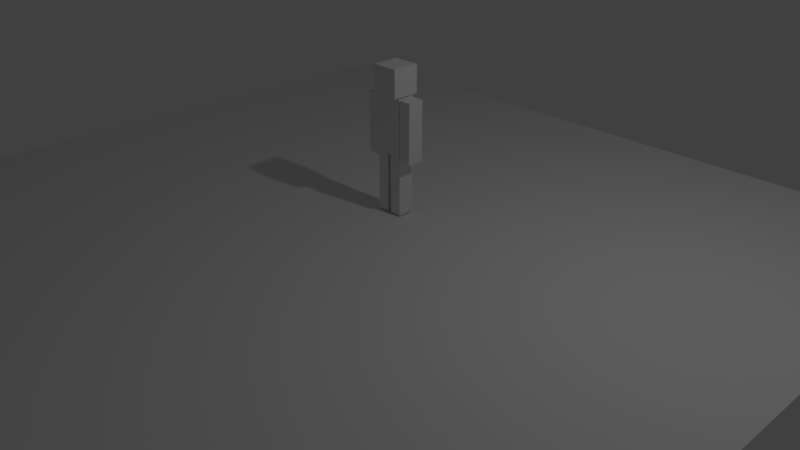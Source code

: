 # Source: 7_CubeDude_Mirrored.blend  (saved by Blender 2.79.0; exported with 4.5.12 LTS)
import bpy
from mathutils import Matrix  # noqa: F401  (used for matrix-valued properties, if any)

bpy.ops.wm.read_factory_settings(use_empty=True)
scene = bpy.context.scene
scene.name = 'Scene'

# ---- collections
col_collection_1 = bpy.data.collections.new('Collection 1'); scene.collection.children.link(col_collection_1)

# ---- world
world_world = bpy.data.worlds.new('World'); scene.world = world_world
world_world.color = (0.05088, 0.05088, 0.05088)
world_world.use_sun_shadow = False
world_world.sun_shadow_jitter_overblur = 0.0
world_world.cycles.sampling_method = 'MANUAL'

# ---- cameras
cam_camera = bpy.data.cameras.new('Camera')
cam_camera.clip_end = 100.0
cam_camera.lens = 35.0
cam_camera.sensor_width = 32.0
cam_camera.sensor_height = 18.0
cam_camera.ortho_scale = 7.314
cam_camera.dof.focus_distance = 0.0
cam_camera.dof.aperture_fstop = 128.0

# ---- lights
light_lamp = bpy.data.lights.new('Lamp', 'POINT')
light_lamp.transmission_factor = 0.0
light_lamp.cutoff_distance = 30.0
light_lamp.energy = 100.0
light_lamp.shadow_buffer_clip_start = 1.001
light_lamp.shadow_soft_size = 0.1
light_lamp.shadow_maximum_resolution = 0.006
light_lamp.use_absolute_resolution = True

# ---- meshes
me_plane = bpy.data.meshes.new('Plane')
me_plane.from_pydata([(-1.0, 4.371e-08, 1.0), (1.0, 4.371e-08, 1.0), (-1.0, -4.371e-08, -1.0), (1.0, -4.371e-08, -1.0)], [], [(0, 1, 3, 2)])
me_plane.use_remesh_preserve_volume = False
me_plane.use_remesh_preserve_attributes = False
me_plane.use_mirror_vertex_groups = False
me_plane.update()
me_cube_004 = bpy.data.meshes.new('Cube.004')
me_cube_004.from_pydata([(-0.3558, -0.1996, 0.1095), (-0.3558, 0.5907, 0.1095), (-0.3558, -0.1996, -0.1095), (-0.3558, 0.5907, -0.1095), (-0.1939, -0.1996, 0.1095), (-0.1939, 0.5907, 0.1095), (-0.1939, -0.1996, -0.1095), (-0.1939, 0.5907, -0.1095), (-0.3558, 0.1955, 0.1095), (-0.3558, 0.1955, -0.1095), (-0.1939, 0.1955, -0.1095), (-0.1939, 0.1955, 0.1095), (-0.1871, -0.9381, 0.1095), (-0.1871, -0.1477, 0.1095), (-0.1871, -0.9381, -0.1095), (-0.1871, -0.1477, -0.1095), (-0.02522, -0.9381, 0.1095), (-0.02522, -0.1477, 0.1095), (-0.02522, -0.9381, -0.1095), (-0.02522, -0.1477, -0.1095), (-0.1871, -0.5429, 0.1095), (-0.1871, -0.5429, -0.1095), (-0.02522, -0.5429, -0.1095), (-0.02522, -0.5429, 0.1095), (-0.1871, -0.1423, 0.1169), (-0.1871, 0.6056, 0.1169), (-0.1871, -0.1423, -0.1169), (-0.1871, 0.6056, -0.1169), (-0.1819, 0.618, 0.1825), (-0.1819, 0.983, 0.1825), (-0.1819, 0.618, -0.1825), (-0.1819, 0.983, -0.1825), (0.0005982, 0.618, -0.1825), (0.0005982, 0.983, -0.1825), (0.0005982, 0.618, 0.1825), (0.0005982, 0.983, 0.1825), (0.0005982, -0.1423, -0.1169), (0.0005982, 0.6056, -0.1169), (0.0005982, -0.1423, 0.1169), (0.0005982, 0.6056, 0.1169)], [], [(8, 1, 3, 9), (9, 3, 7, 10), (10, 7, 5, 11), (11, 5, 1, 8), (2, 6, 4, 0), (7, 3, 1, 5), (4, 11, 8, 0), (6, 10, 11, 4), (2, 9, 10, 6), (0, 8, 9, 2), (20, 13, 15, 21), (21, 15, 19, 22), (22, 19, 17, 23), (23, 17, 13, 20), (14, 18, 16, 12), (19, 15, 13, 17), (16, 23, 20, 12), (18, 22, 23, 16), (14, 21, 22, 18), (12, 20, 21, 14), (24, 25, 27, 26), (38, 39, 25, 24), (37, 27, 25, 39), (28, 29, 31, 30), (34, 35, 29, 28), (33, 31, 29, 35), (30, 32, 34, 28), (30, 31, 33, 32), (26, 36, 38, 24), (26, 27, 37, 36)])
me_cube_004.use_remesh_preserve_volume = False
me_cube_004.use_remesh_preserve_attributes = False
me_cube_004.use_mirror_vertex_groups = False
me_cube_004.update()

# ---- objects
ob_ground = bpy.data.objects.new('Ground', me_plane)
ob_cube_dube = bpy.data.objects.new('Cube Dube', me_cube_004)
ob_lamp = bpy.data.objects.new('Lamp', light_lamp)
ob_camera = bpy.data.objects.new('Camera', cam_camera)

# ---- transforms, parenting, visibility, modifiers, constraints
ob_ground.location = (-2.91e-11, -0.469, 0.469)
ob_ground.rotation_euler = (1.571, 0.0, 0.0)
ob_ground.scale = (5.313, 5.313, 5.313)
ob_ground.lineart.crease_threshold = 0.0
ob_cube_dube.location = (0.0, 0.469, 1.426)
ob_cube_dube.rotation_euler = (1.571, 0.0, 0.0)
ob_cube_dube.lineart.crease_threshold = 0.0
_m = ob_cube_dube.modifiers.new('Mirror', 'MIRROR')
ob_lamp.location = (4.076, 1.005, 5.904)
ob_lamp.rotation_euler = (0.6503, 0.05522, 1.866)
ob_lamp.lock_rotations_4d = False
ob_lamp.empty_display_type = 'ARROWS'
ob_lamp.color = (0.0, 0.0, 0.0, 0.0)
ob_lamp.lineart.crease_threshold = 0.0
ob_camera.location = (7.481, -6.508, 5.344)
ob_camera.rotation_euler = (1.109, 0.0, 0.8149)
ob_camera.lock_rotations_4d = False
ob_camera.empty_display_type = 'ARROWS'
ob_camera.color = (0.0, 0.0, 0.0, 0.0)
ob_camera.display_type = 'WIRE'
ob_camera.lineart.crease_threshold = 0.0

# ---- collection membership
col_collection_1.objects.link(ob_ground)
col_collection_1.objects.link(ob_cube_dube)
col_collection_1.objects.link(ob_lamp)
col_collection_1.objects.link(ob_camera)

# ---- scene / render settings (as saved in the file)
scene.camera = ob_camera
scene.frame_start = 1; scene.frame_end = 250; scene.frame_set(1)
scene.render.engine = 'BLENDER_EEVEE_NEXT'
scene.render.resolution_percentage = 50
scene.render.dither_intensity = 0.0
scene.cycles.use_denoising = False
scene.cycles.samples = 128
scene.cycles.sampling_pattern = 'TABULATED_SOBOL'
scene.cycles.use_adaptive_sampling = False
scene.cycles.use_light_tree = False
scene.cycles.blur_glossy = 0.0
scene.cycles.sample_clamp_indirect = 0.0
scene.view_settings.view_transform = 'Standard'
bpy.context.view_layer.update()
